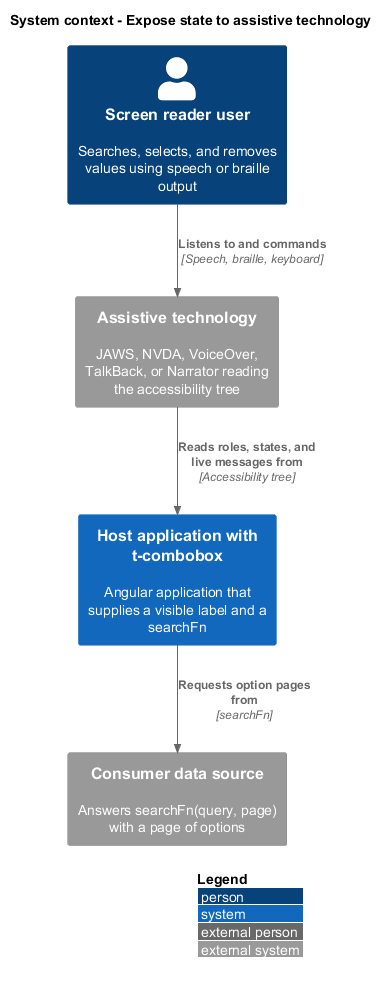

The diagram above was rendered by PlantUML. Its source (embedded in the PNG):
@startuml
!include <C4/C4_Context>
LAYOUT_WITH_LEGEND()
title System context - Expose state to assistive technology

Person(user, "Screen reader user", "Searches, selects, and removes values using speech or braille output")
System(host, "Host application with t-combobox", "Angular application that supplies a visible label and a searchFn")
System_Ext(at, "Assistive technology", "JAWS, NVDA, VoiceOver, TalkBack, or Narrator reading the accessibility tree")
System_Ext(data, "Consumer data source", "Answers searchFn(query, page) with a page of options")

Rel(user, at, "Listens to and commands", "Speech, braille, keyboard")
Rel(at, host, "Reads roles, states, and live messages from", "Accessibility tree")
Rel(host, data, "Requests option pages from", "searchFn")
@enduml